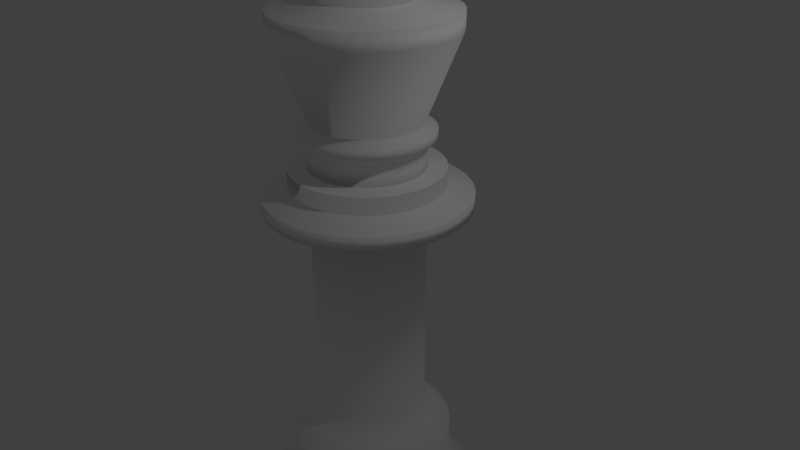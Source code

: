 # Source: king.blend  (saved by Blender 2.79.0; exported with 4.5.12 LTS)
import bpy
from mathutils import Matrix  # noqa: F401  (used for matrix-valued properties, if any)

bpy.ops.wm.read_factory_settings(use_empty=True)
scene = bpy.context.scene
scene.name = 'Scene'

# ---- collections
col_collection_1 = bpy.data.collections.new('Collection 1'); scene.collection.children.link(col_collection_1)

# ---- materials (node trees are filled in below, after node groups)
mat_material_001 = bpy.data.materials.new('Material.001')
mat_material_001.alpha_threshold = 0.0
mat_material_001.use_transparent_shadow = False
mat_material_001.diffuse_color = (1.0, 1.0, 1.0, 1.0)
mat_material_001.roughness = 0.5
mat_material_001.specular_intensity = 1.0

# ---- material node trees

# ---- world
world_world = bpy.data.worlds.new('World'); scene.world = world_world
world_world.color = (0.05088, 0.05088, 0.05088)
world_world.use_sun_shadow = False
world_world.sun_shadow_jitter_overblur = 0.0
world_world.cycles.sampling_method = 'MANUAL'

# ---- cameras
cam_camera = bpy.data.cameras.new('Camera')
cam_camera.clip_end = 100.0
cam_camera.lens = 35.0
cam_camera.sensor_width = 32.0
cam_camera.sensor_height = 18.0
cam_camera.ortho_scale = 7.314
cam_camera.dof.focus_distance = 0.0
cam_camera.dof.aperture_fstop = 128.0

# ---- lights
light_lamp = bpy.data.lights.new('Lamp', 'POINT')
light_lamp.transmission_factor = 0.0
light_lamp.cutoff_distance = 30.0
light_lamp.energy = 100.0
light_lamp.shadow_buffer_clip_start = 1.001
light_lamp.shadow_soft_size = 0.1
light_lamp.shadow_maximum_resolution = 0.006
light_lamp.use_absolute_resolution = True

# ---- meshes
me_cube_004 = bpy.data.meshes.new('Cube.004')
me_cube_004.from_pydata([(-1.0, -1.142, -1.0), (-1.0, -1.142, 1.0), (-1.0, -0.8261, -1.0), (-1.0, -0.8261, 1.0), (1.0, -1.142, -1.0), (1.0, -1.142, 1.0), (1.0, -0.8261, -1.0), (1.0, -0.8261, 1.0)], [], [(0, 1, 3, 2), (2, 3, 7, 6), (6, 7, 5, 4), (4, 5, 1, 0), (2, 6, 4, 0), (7, 3, 1, 5)])
me_cube_004.materials.append(mat_material_001)
me_cube_004.use_remesh_preserve_volume = False
me_cube_004.use_remesh_preserve_attributes = False
me_cube_004.use_mirror_vertex_groups = False
me_cube_004.update()
me_cube_003 = bpy.data.meshes.new('Cube.003')
me_cube_003.from_pydata([(-1.273, -0.557, -0.1332), (-1.178, -0.557, 0.2534), (-1.273, -0.4957, -0.1332), (-1.178, -0.4957, 0.2534), (-0.4455, -0.557, -0.3302), (-0.8158, -0.557, 0.3479), (-0.4455, -0.4957, -0.3302), (-0.8158, -0.4957, 0.3479)], [], [(0, 1, 3, 2), (2, 3, 7, 6), (6, 7, 5, 4), (4, 5, 1, 0), (2, 6, 4, 0), (7, 3, 1, 5)])
me_cube_003.materials.append(mat_material_001)
me_cube_003.use_remesh_preserve_volume = False
me_cube_003.use_remesh_preserve_attributes = False
me_cube_003.use_mirror_vertex_groups = False
me_cube_003.update()
me_cube_002 = bpy.data.meshes.new('Cube.002')
me_cube_002.from_pydata([(-1.178, -0.5775, -1.0), (-1.178, -0.5775, 0.2534), (-1.178, -0.466, -1.0), (-1.178, -0.466, 0.2534), (-0.5479, -0.5775, -1.0), (-0.5479, -0.5775, 0.2534), (-0.5479, -0.466, -1.0), (-0.5479, -0.466, 0.2534)], [], [(0, 1, 3, 2), (2, 3, 7, 6), (6, 7, 5, 4), (4, 5, 1, 0), (2, 6, 4, 0), (7, 3, 1, 5)])
me_cube_002.materials.append(mat_material_001)
me_cube_002.use_remesh_preserve_volume = False
me_cube_002.use_remesh_preserve_attributes = False
me_cube_002.use_mirror_vertex_groups = False
me_cube_002.update()
me_cube_001 = bpy.data.meshes.new('Cube.001')
me_cube_001.from_pydata([(-1.178, -0.5767, -1.0), (-1.178, -0.5767, 0.2534), (-1.178, -0.4635, -1.0), (-1.178, -0.4635, 0.2534), (-0.5479, -0.5767, -1.0), (-0.5479, -0.5767, 0.2534), (-0.5479, -0.4635, -1.0), (-0.5479, -0.4635, 0.2534)], [], [(0, 1, 3, 2), (2, 3, 7, 6), (6, 7, 5, 4), (4, 5, 1, 0), (2, 6, 4, 0), (7, 3, 1, 5)])
me_cube_001.materials.append(mat_material_001)
me_cube_001.use_remesh_preserve_volume = False
me_cube_001.use_remesh_preserve_attributes = False
me_cube_001.use_mirror_vertex_groups = False
me_cube_001.update()
me_cylinder = bpy.data.meshes.new('Cylinder')
me_cylinder.from_pydata([(0.0, 1.0, -1.0), (0.0, 1.0, 1.0), (0.1951, 0.9808, -1.0), (0.1951, 0.9808, 1.0), (0.3827, 0.9239, -1.0), (0.3827, 0.9239, 1.0), (0.5556, 0.8315, -1.0), (0.5556, 0.8315, 1.0), (0.7071, 0.7071, -1.0), (0.7071, 0.7071, 1.0), (0.8315, 0.5556, -1.0), (0.8315, 0.5556, 1.0), (0.9239, 0.3827, -1.0), (0.9239, 0.3827, 1.0), (0.9808, 0.1951, -1.0), (0.9808, 0.1951, 1.0), (1.0, 7.55e-08, -1.0), (1.0, 7.55e-08, 1.0), (0.9808, -0.1951, -1.0), (0.9808, -0.1951, 1.0), (0.9239, -0.3827, -1.0), (0.9239, -0.3827, 1.0), (0.8315, -0.5556, -1.0), (0.8315, -0.5556, 1.0), (0.7071, -0.7071, -1.0), (0.7071, -0.7071, 1.0), (0.5556, -0.8315, -1.0), (0.5556, -0.8315, 1.0), (0.3827, -0.9239, -1.0), (0.3827, -0.9239, 1.0), (0.1951, -0.9808, -1.0), (0.1951, -0.9808, 1.0), (-3.258e-07, -1.0, -1.0), (-3.258e-07, -1.0, 1.0), (-0.1951, -0.9808, -1.0), (-0.1951, -0.9808, 1.0), (-0.3827, -0.9239, -1.0), (-0.3827, -0.9239, 1.0), (-0.5556, -0.8315, -1.0), (-0.5556, -0.8315, 1.0), (-0.7071, -0.7071, -1.0), (-0.7071, -0.7071, 1.0), (-0.8315, -0.5556, -1.0), (-0.8315, -0.5556, 1.0), (-0.9239, -0.3827, -1.0), (-0.9239, -0.3827, 1.0), (-0.9808, -0.1951, -1.0), (-0.9808, -0.1951, 1.0), (-1.0, 9.656e-07, -1.0), (-1.0, 9.656e-07, 1.0), (-0.9808, 0.1951, -1.0), (-0.9808, 0.1951, 1.0), (-0.9239, 0.3827, -1.0), (-0.9239, 0.3827, 1.0), (-0.8315, 0.5556, -1.0), (-0.8315, 0.5556, 1.0), (-0.7071, 0.7071, -1.0), (-0.7071, 0.7071, 1.0), (-0.5556, 0.8315, -1.0), (-0.5556, 0.8315, 1.0), (-0.3827, 0.9239, -1.0), (-0.3827, 0.9239, 1.0), (-0.1951, 0.9808, -1.0), (-0.1951, 0.9808, 1.0), (0.1772, 0.8909, 1.628), (1.015e-08, 0.9083, 1.628), (0.3476, 0.8392, 1.628), (0.5046, 0.7553, 1.628), (0.6423, 0.6423, 1.628), (0.7553, 0.5046, 1.628), (0.8392, 0.3476, 1.628), (0.8909, 0.1772, 1.628), (0.9083, 9.47e-08, 1.628), (0.8909, -0.1772, 1.628), (0.8392, -0.3476, 1.628), (0.7553, -0.5046, 1.628), (0.6423, -0.6423, 1.628), (0.5046, -0.7553, 1.628), (0.3476, -0.8392, 1.628), (0.1772, -0.8909, 1.628), (-2.858e-07, -0.9083, 1.628), (-0.1772, -0.8909, 1.628), (-0.3476, -0.8392, 1.628), (-0.5046, -0.7553, 1.628), (-0.6423, -0.6423, 1.628), (-0.7553, -0.5046, 1.628), (-0.8392, -0.3476, 1.628), (-0.8909, -0.1772, 1.628), (-0.9083, 9.032e-07, 1.628), (-0.8909, 0.1772, 1.628), (-0.8392, 0.3476, 1.628), (-0.7553, 0.5046, 1.628), (-0.6423, 0.6423, 1.628), (-0.5046, 0.7553, 1.628), (-0.3476, 0.8392, 1.628), (-0.1772, 0.8909, 1.628), (0.1898, 0.954, 2.256), (6.379e-09, 0.9727, 2.256), (0.3722, 0.8986, 2.256), (0.5404, 0.8087, 2.256), (0.6878, 0.6878, 2.256), (0.8087, 0.5404, 2.256), (0.8986, 0.3722, 2.256), (0.954, 0.1898, 2.256), (0.9727, 8.096e-08, 2.256), (0.954, -0.1898, 2.256), (0.8986, -0.3722, 2.256), (0.8087, -0.5404, 2.256), (0.6878, -0.6878, 2.256), (0.5404, -0.8087, 2.256), (0.3722, -0.8986, 2.256), (0.1898, -0.954, 2.256), (-3.106e-07, -0.9727, 2.256), (-0.1898, -0.954, 2.256), (-0.3722, -0.8986, 2.256), (-0.5404, -0.8087, 2.256), (-0.6878, -0.6878, 2.256), (-0.8087, -0.5404, 2.256), (-0.8986, -0.3722, 2.256), (-0.954, -0.1898, 2.256), (-0.9727, 9.467e-07, 2.256), (-0.954, 0.1898, 2.256), (-0.8986, 0.3722, 2.256), (-0.8087, 0.5404, 2.256), (-0.6878, 0.6878, 2.256), (-0.5404, 0.8087, 2.256), (-0.3722, 0.8986, 2.256), (-0.1898, 0.954, 2.256), (0.1179, 0.5927, 6.43), (3.369e-08, 0.6043, 6.43), (0.2313, 0.5583, 6.43), (0.3357, 0.5025, 6.43), (0.4273, 0.4273, 6.43), (0.5025, 0.3357, 6.43), (0.5583, 0.2313, 6.43), (0.5927, 0.1179, 6.43), (0.6043, 1.688e-07, 6.43), (0.5927, -0.1179, 6.43), (0.5583, -0.2313, 6.43), (0.5025, -0.3357, 6.43), (0.4273, -0.4273, 6.43), (0.3357, -0.5025, 6.43), (0.2313, -0.5583, 6.43), (0.1179, -0.5927, 6.43), (-1.632e-07, -0.6043, 6.43), (-0.1179, -0.5927, 6.43), (-0.2313, -0.5583, 6.43), (-0.3357, -0.5025, 6.43), (-0.4273, -0.4273, 6.43), (-0.5025, -0.3357, 6.43), (-0.5583, -0.2313, 6.43), (-0.5927, -0.1179, 6.43), (-0.6043, 7.067e-07, 6.43), (-0.5927, 0.1179, 6.43), (-0.5583, 0.2313, 6.43), (-0.5025, 0.3357, 6.43), (-0.4273, 0.4273, 6.43), (-0.3357, 0.5025, 6.43), (-0.2313, 0.5583, 6.43), (-0.1179, 0.5927, 6.43), (0.1179, 0.5927, 8.498), (-8.91e-09, 0.6043, 8.498), (0.2313, 0.5583, 8.498), (0.3357, 0.5025, 8.498), (0.4273, 0.4273, 8.498), (0.5025, 0.3357, 8.498), (0.5583, 0.2313, 8.498), (0.5927, 0.1179, 8.498), (0.6043, 1.688e-07, 8.498), (0.5927, -0.1179, 8.498), (0.5583, -0.2313, 8.498), (0.5025, -0.3357, 8.498), (0.4273, -0.4273, 8.498), (0.3357, -0.5025, 8.498), (0.2313, -0.5583, 8.498), (0.1179, -0.5927, 8.498), (-2.058e-07, -0.6043, 8.498), (-0.1179, -0.5927, 8.498), (-0.2313, -0.5583, 8.498), (-0.3357, -0.5025, 8.498), (-0.4273, -0.4273, 8.498), (-0.5025, -0.3357, 8.498), (-0.5583, -0.2313, 8.498), (-0.5927, -0.1179, 8.498), (-0.6043, 7.067e-07, 8.498), (-0.5927, 0.1179, 8.498), (-0.5583, 0.2313, 8.498), (-0.5025, 0.3357, 8.498), (-0.4273, 0.4273, 8.498), (-0.3357, 0.5025, 8.498), (-0.2313, 0.5583, 8.498), (-0.1179, 0.5927, 8.498), (0.09181, 0.4616, 9.374), (2.196e-09, 0.4706, 9.374), (0.1801, 0.4348, 9.374), (0.2615, 0.3913, 9.374), (0.3328, 0.3328, 9.374), (0.3913, 0.2615, 9.374), (0.4348, 0.1801, 9.374), (0.4616, 0.09181, 9.374), (0.4706, 2.048e-07, 9.374), (0.4616, -0.09181, 9.374), (0.4348, -0.1801, 9.374), (0.3913, -0.2615, 9.374), (0.3328, -0.3328, 9.374), (0.2615, -0.3913, 9.374), (0.1801, -0.4348, 9.374), (0.09181, -0.4616, 9.374), (-1.511e-07, -0.4706, 9.374), (-0.09181, -0.4616, 9.374), (-0.1801, -0.4348, 9.374), (-0.2615, -0.3913, 9.374), (-0.3328, -0.3328, 9.374), (-0.3913, -0.2615, 9.374), (-0.4348, -0.1801, 9.374), (-0.4616, -0.09181, 9.374), (-0.4706, 6.237e-07, 9.374), (-0.4616, 0.09181, 9.374), (-0.4348, 0.1801, 9.374), (-0.3913, 0.2615, 9.374), (-0.3328, 0.3328, 9.374), (-0.2615, 0.3913, 9.374), (-0.1801, 0.4348, 9.374), (-0.09181, 0.4616, 9.374), (0.07908, 0.3976, 10.31), (4.412e-08, 0.4054, 10.31), (0.1551, 0.3745, 10.31), (0.2252, 0.3371, 10.31), (0.2866, 0.2866, 10.31), (0.3371, 0.2252, 10.31), (0.3745, 0.1551, 10.31), (0.3976, 0.07908, 10.31), (0.4054, 2.175e-07, 10.31), (0.3976, -0.07908, 10.31), (0.3745, -0.1551, 10.31), (0.3371, -0.2252, 10.31), (0.2866, -0.2866, 10.31), (0.2252, -0.3371, 10.31), (0.1551, -0.3745, 10.31), (0.07908, -0.3976, 10.31), (-8.796e-08, -0.4054, 10.31), (-0.07908, -0.3976, 10.31), (-0.1551, -0.3745, 10.31), (-0.2252, -0.3371, 10.31), (-0.2866, -0.2866, 10.31), (-0.3371, -0.2252, 10.31), (-0.3745, -0.1551, 10.31), (-0.3976, -0.07908, 10.31), (-0.4054, 5.783e-07, 10.31), (-0.3976, 0.07909, 10.31), (-0.3745, 0.1551, 10.31), (-0.3371, 0.2252, 10.31), (-0.2866, 0.2866, 10.31), (-0.2252, 0.3371, 10.31), (-0.1551, 0.3745, 10.31), (-0.07908, 0.3976, 10.31), (0.07908, 0.3976, 21.09), (1.442e-07, 0.4054, 21.09), (0.1551, 0.3745, 21.09), (0.2252, 0.3371, 21.09), (0.2866, 0.2866, 21.09), (0.3371, 0.2252, 21.09), (0.3745, 0.1551, 21.09), (0.3976, 0.07908, 21.09), (0.4054, 2.175e-07, 21.09), (0.3976, -0.07908, 21.09), (0.3745, -0.1551, 21.09), (0.3371, -0.2252, 21.09), (0.2866, -0.2866, 21.09), (0.2252, -0.3371, 21.09), (0.1551, -0.3745, 21.09), (0.07908, -0.3976, 21.09), (1.211e-08, -0.4054, 21.09), (-0.07908, -0.3976, 21.09), (-0.1551, -0.3745, 21.09), (-0.2252, -0.3371, 21.09), (-0.2866, -0.2866, 21.09), (-0.3371, -0.2252, 21.09), (-0.3745, -0.1551, 21.09), (-0.3976, -0.07908, 21.09), (-0.4054, 5.783e-07, 21.09), (-0.3976, 0.07909, 21.09), (-0.3745, 0.1551, 21.09), (-0.3371, 0.2252, 21.09), (-0.2866, 0.2866, 21.09), (-0.2252, 0.3371, 21.09), (-0.1551, 0.3745, 21.09), (-0.07908, 0.3976, 21.09), (0.1433, 0.7204, 21.68), (1.598e-07, 0.7345, 21.68), (0.2811, 0.6786, 21.68), (0.4081, 0.6107, 21.68), (0.5194, 0.5194, 21.68), (0.6107, 0.4081, 21.68), (0.6786, 0.2811, 21.68), (0.7204, 0.1433, 21.68), (0.7345, 1.506e-07, 21.68), (0.7204, -0.1433, 21.68), (0.6786, -0.2811, 21.68), (0.6107, -0.4081, 21.68), (0.5194, -0.5194, 21.68), (0.4081, -0.6107, 21.68), (0.2811, -0.6786, 21.68), (0.1433, -0.7204, 21.68), (-7.952e-08, -0.7345, 21.68), (-0.1433, -0.7204, 21.68), (-0.2811, -0.6786, 21.68), (-0.4081, -0.6107, 21.68), (-0.5194, -0.5194, 21.68), (-0.6107, -0.4081, 21.68), (-0.6786, -0.2811, 21.68), (-0.7204, -0.1433, 21.68), (-0.7345, 8.043e-07, 21.68), (-0.7204, 0.1433, 21.68), (-0.6786, 0.2811, 21.68), (-0.6107, 0.4081, 21.68), (-0.5194, 0.5194, 21.68), (-0.4081, 0.6107, 21.68), (-0.2811, 0.6786, 21.68), (-0.1433, 0.7204, 21.68), (0.1433, 0.7204, 22.4), (1.754e-07, 0.7345, 22.4), (0.2811, 0.6786, 22.4), (0.4081, 0.6107, 22.4), (0.5194, 0.5194, 22.4), (0.6107, 0.4081, 22.4), (0.6786, 0.2811, 22.4), (0.7204, 0.1433, 22.4), (0.7345, 1.506e-07, 22.4), (0.7204, -0.1433, 22.4), (0.6786, -0.2811, 22.4), (0.6107, -0.4081, 22.4), (0.5194, -0.5194, 22.4), (0.4081, -0.6107, 22.4), (0.2811, -0.6786, 22.4), (0.1433, -0.7204, 22.4), (-6.389e-08, -0.7345, 22.4), (-0.1433, -0.7204, 22.4), (-0.2811, -0.6786, 22.4), (-0.4081, -0.6107, 22.4), (-0.5194, -0.5194, 22.4), (-0.6107, -0.4081, 22.4), (-0.6786, -0.2811, 22.4), (-0.7204, -0.1433, 22.4), (-0.7345, 8.043e-07, 22.4), (-0.7204, 0.1433, 22.4), (-0.6786, 0.2811, 22.4), (-0.6107, 0.4081, 22.4), (-0.5194, 0.5194, 22.4), (-0.4081, 0.6107, 22.4), (-0.2811, 0.6786, 22.4), (-0.1433, 0.7204, 22.4), (0.1065, 0.5353, 22.81), (1.974e-07, 0.5458, 22.81), (0.2089, 0.5042, 22.81), (0.3032, 0.4538, 22.81), (0.3859, 0.3859, 22.81), (0.4538, 0.3032, 22.81), (0.5042, 0.2089, 22.81), (0.5353, 0.1065, 22.81), (0.5458, 1.932e-07, 22.81), (0.5353, -0.1065, 22.81), (0.5042, -0.2089, 22.81), (0.4538, -0.3032, 22.81), (0.3859, -0.3859, 22.81), (0.3032, -0.4538, 22.81), (0.2089, -0.5042, 22.81), (0.1065, -0.5353, 22.81), (1.952e-08, -0.5458, 22.81), (-0.1065, -0.5353, 22.81), (-0.2089, -0.5042, 22.81), (-0.3032, -0.4538, 22.81), (-0.3859, -0.3859, 22.81), (-0.4538, -0.3032, 22.81), (-0.5042, -0.2089, 22.81), (-0.5353, -0.1065, 22.81), (-0.5458, 6.79e-07, 22.81), (-0.5353, 0.1065, 22.81), (-0.5042, 0.2089, 22.81), (-0.4538, 0.3032, 22.81), (-0.3859, 0.3859, 22.81), (-0.3032, 0.4538, 22.81), (-0.2089, 0.5042, 22.81), (-0.1065, 0.5353, 22.81), (0.1065, 0.5353, 23.71), (1.752e-07, 0.5458, 23.71), (0.2089, 0.5042, 23.71), (0.3032, 0.4538, 23.71), (0.3859, 0.3859, 23.71), (0.4538, 0.3032, 23.71), (0.5042, 0.2089, 23.71), (0.5353, 0.1065, 23.71), (0.5458, 1.932e-07, 23.71), (0.5353, -0.1065, 23.71), (0.5042, -0.2089, 23.71), (0.4538, -0.3032, 23.71), (0.3859, -0.3859, 23.71), (0.3032, -0.4538, 23.71), (0.2089, -0.5042, 23.71), (0.1065, -0.5353, 23.71), (-2.593e-09, -0.5458, 23.71), (-0.1065, -0.5353, 23.71), (-0.2089, -0.5042, 23.71), (-0.3032, -0.4538, 23.71), (-0.3859, -0.3859, 23.71), (-0.4538, -0.3032, 23.71), (-0.5042, -0.2089, 23.71), (-0.5353, -0.1065, 23.71), (-0.5458, 6.79e-07, 23.71), (-0.5353, 0.1065, 23.71), (-0.5042, 0.2089, 23.71), (-0.4538, 0.3032, 23.71), (-0.3859, 0.3859, 23.71), (-0.3032, 0.4538, 23.71), (-0.2089, 0.5042, 23.71), (-0.1065, 0.5353, 23.71), (0.07969, 0.4006, 23.76), (1.871e-07, 0.4085, 23.76), (0.1563, 0.3774, 23.76), (0.2269, 0.3396, 23.76), (0.2888, 0.2888, 23.76), (0.3396, 0.2269, 23.76), (0.3774, 0.1563, 23.76), (0.4006, 0.07969, 23.76), (0.4085, 2.229e-07, 23.76), (0.4006, -0.07969, 23.76), (0.3774, -0.1563, 23.76), (0.3396, -0.2269, 23.76), (0.2888, -0.2888, 23.76), (0.2269, -0.3396, 23.76), (0.1563, -0.3774, 23.76), (0.07969, -0.4006, 23.76), (5.403e-08, -0.4085, 23.76), (-0.07969, -0.4006, 23.76), (-0.1563, -0.3774, 23.76), (-0.2269, -0.3396, 23.76), (-0.2888, -0.2888, 23.76), (-0.3396, -0.2269, 23.76), (-0.3774, -0.1563, 23.76), (-0.4006, -0.07969, 23.76), (-0.4085, 5.865e-07, 23.76), (-0.4006, 0.07969, 23.76), (-0.3774, 0.1563, 23.76), (-0.3396, 0.2269, 23.76), (-0.2888, 0.2888, 23.76), (-0.2269, 0.3396, 23.76), (-0.1563, 0.3774, 23.76), (-0.07969, 0.4006, 23.76), (0.07969, 0.4006, 24.91), (2.633e-07, 0.4085, 24.91), (0.1563, 0.3774, 24.91), (0.2269, 0.3396, 24.91), (0.2888, 0.2888, 24.91), (0.3396, 0.2269, 24.91), (0.3774, 0.1563, 24.91), (0.4006, 0.07969, 24.91), (0.4085, 2.229e-07, 24.91), (0.4006, -0.07969, 24.91), (0.3774, -0.1563, 24.91), (0.3396, -0.2269, 24.91), (0.2888, -0.2888, 24.91), (0.2269, -0.3396, 24.91), (0.1563, -0.3774, 24.91), (0.07969, -0.4006, 24.91), (1.302e-07, -0.4085, 24.91), (-0.07969, -0.4006, 24.91), (-0.1563, -0.3774, 24.91), (-0.2269, -0.3396, 24.91), (-0.2888, -0.2888, 24.91), (-0.3396, -0.2269, 24.91), (-0.3774, -0.1563, 24.91), (-0.4006, -0.07969, 24.91), (-0.4085, 5.865e-07, 24.91), (-0.4006, 0.07969, 24.91), (-0.3774, 0.1563, 24.91), (-0.3396, 0.2269, 24.91), (-0.2888, 0.2888, 24.91), (-0.2269, 0.3396, 24.91), (-0.1563, 0.3774, 24.91), (-0.07969, 0.4006, 24.91), (0.09249, 0.465, 25.27), (2.106e-07, 0.4741, 25.27), (0.1814, 0.438, 25.27), (0.2634, 0.3942, 25.27), (0.3352, 0.3352, 25.27), (0.3942, 0.2634, 25.27), (0.438, 0.1814, 25.27), (0.465, 0.09249, 25.27), (0.4741, 2.083e-07, 25.27), (0.465, -0.09249, 25.27), (0.438, -0.1814, 25.27), (0.3942, -0.2634, 25.27), (0.3352, -0.3352, 25.27), (0.2634, -0.3942, 25.27), (0.1814, -0.438, 25.27), (0.09249, -0.465, 25.27), (5.614e-08, -0.4741, 25.27), (-0.09249, -0.465, 25.27), (-0.1814, -0.438, 25.27), (-0.2634, -0.3942, 25.27), (-0.3352, -0.3352, 25.27), (-0.3942, -0.2634, 25.27), (-0.438, -0.1814, 25.27), (-0.465, -0.09249, 25.27), (-0.4741, 6.303e-07, 25.27), (-0.465, 0.0925, 25.27), (-0.438, 0.1814, 25.27), (-0.3942, 0.2634, 25.27), (-0.3352, 0.3352, 25.27), (-0.2634, 0.3942, 25.27), (-0.1814, 0.438, 25.27), (-0.09249, 0.465, 25.27), (0.09249, 0.465, 25.66), (2.269e-07, 0.4741, 25.66), (0.1814, 0.438, 25.66), (0.2634, 0.3942, 25.66), (0.3352, 0.3352, 25.66), (0.3942, 0.2634, 25.66), (0.438, 0.1814, 25.66), (0.465, 0.09249, 25.66), (0.4741, 2.083e-07, 25.66), (0.465, -0.09249, 25.66), (0.438, -0.1814, 25.66), (0.3942, -0.2634, 25.66), (0.3352, -0.3352, 25.66), (0.2634, -0.3942, 25.66), (0.1814, -0.438, 25.66), (0.09249, -0.465, 25.66), (7.246e-08, -0.4741, 25.66), (-0.09249, -0.465, 25.66), (-0.1814, -0.438, 25.66), (-0.2634, -0.3942, 25.66), (-0.3352, -0.3352, 25.66), (-0.3942, -0.2634, 25.66), (-0.438, -0.1814, 25.66), (-0.465, -0.09249, 25.66), (-0.4741, 6.303e-07, 25.66), (-0.465, 0.0925, 25.66), (-0.438, 0.1814, 25.66), (-0.3942, 0.2634, 25.66), (-0.3352, 0.3352, 25.66), (-0.2634, 0.3942, 25.66), (-0.1814, 0.438, 25.66), (-0.09249, 0.465, 25.66), (0.07617, 0.3829, 26.02), (2.387e-07, 0.3904, 26.02), (0.1494, 0.3607, 26.02), (0.2169, 0.3246, 26.02), (0.2761, 0.2761, 26.02), (0.3246, 0.2169, 26.02), (0.3607, 0.1494, 26.02), (0.3829, 0.07617, 26.02), (0.3904, 2.33e-07, 26.02), (0.3829, -0.07617, 26.02), (0.3607, -0.1494, 26.02), (0.3246, -0.2169, 26.02), (0.2761, -0.2761, 26.02), (0.2169, -0.3246, 26.02), (0.1494, -0.3607, 26.02), (0.07617, -0.3829, 26.02), (1.115e-07, -0.3904, 26.02), (-0.07617, -0.3829, 26.02), (-0.1494, -0.3607, 26.02), (-0.2169, -0.3246, 26.02), (-0.2761, -0.2761, 26.02), (-0.3246, -0.2169, 26.02), (-0.3607, -0.1494, 26.02), (-0.3829, -0.07617, 26.02), (-0.3904, 5.805e-07, 26.02), (-0.3829, 0.07617, 26.02), (-0.3607, 0.1494, 26.02), (-0.3246, 0.2169, 26.02), (-0.2761, 0.2761, 26.02), (-0.2169, 0.3246, 26.02), (-0.1494, 0.3607, 26.02), (-0.07617, 0.3829, 26.02), (0.1234, 0.6203, 30.43), (-3.775e-07, 0.6324, 30.43), (0.242, 0.5843, 30.43), (0.3514, 0.5259, 30.43), (0.4472, 0.4472, 30.43), (0.5259, 0.3514, 30.43), (0.5843, 0.242, 30.43), (0.6203, 0.1234, 30.43), (0.6324, 1.771e-07, 30.43), (0.6203, -0.1234, 30.43), (0.5843, -0.242, 30.43), (0.5259, -0.3514, 30.43), (0.4472, -0.4472, 30.43), (0.3514, -0.5259, 30.43), (0.242, -0.5843, 30.43), (0.1234, -0.6203, 30.43), (-5.836e-07, -0.6324, 30.43), (-0.1234, -0.6203, 30.43), (-0.242, -0.5843, 30.43), (-0.3514, -0.5259, 30.43), (-0.4472, -0.4472, 30.43), (-0.5259, -0.3514, 30.43), (-0.5843, -0.242, 30.43), (-0.6203, -0.1234, 30.43), (-0.6324, 7.4e-07, 30.43), (-0.6203, 0.1234, 30.43), (-0.5843, 0.242, 30.43), (-0.5259, 0.3514, 30.43), (-0.4472, 0.4472, 30.43), (-0.3514, 0.5259, 30.43), (-0.242, 0.5843, 30.43), (-0.1234, 0.6203, 30.43), (0.1234, 0.6203, 31.33), (-3.018e-07, 0.6324, 31.33), (0.242, 0.5843, 31.33), (0.3514, 0.5259, 31.33), (0.4472, 0.4472, 31.33), (0.5259, 0.3514, 31.33), (0.5843, 0.242, 31.33), (0.6203, 0.1234, 31.33), (0.6324, 1.771e-07, 31.33), (0.6203, -0.1234, 31.33), (0.5843, -0.242, 31.33), (0.5259, -0.3514, 31.33), (0.4472, -0.4472, 31.33), (0.3514, -0.5259, 31.33), (0.242, -0.5843, 31.33), (0.1234, -0.6203, 31.33), (-5.079e-07, -0.6324, 31.33), (-0.1234, -0.6203, 31.33), (-0.242, -0.5843, 31.33), (-0.3514, -0.5259, 31.33), (-0.4472, -0.4472, 31.33), (-0.5259, -0.3514, 31.33), (-0.5843, -0.242, 31.33), (-0.6203, -0.1234, 31.33), (-0.6324, 7.4e-07, 31.33), (-0.6203, 0.1234, 31.33), (-0.5843, 0.242, 31.33), (-0.5259, 0.3514, 31.33), (-0.4472, 0.4472, 31.33), (-0.3514, 0.5259, 31.33), (-0.242, 0.5843, 31.33), (-0.1234, 0.6203, 31.33), (0.06289, 0.3161, 31.76), (-2.428e-07, 0.3223, 31.76), (0.1234, 0.2978, 31.76), (0.1791, 0.268, 31.76), (0.2279, 0.2279, 31.76), (0.268, 0.1791, 31.76), (0.2978, 0.1234, 31.76), (0.3161, 0.06289, 31.76), (0.3223, 2.391e-07, 31.76), (0.3161, -0.06289, 31.76), (0.2978, -0.1234, 31.76), (0.268, -0.1791, 31.76), (0.2279, -0.2279, 31.76), (0.1791, -0.268, 31.76), (0.1234, -0.2978, 31.76), (0.06289, -0.3161, 31.76), (-3.478e-07, -0.3223, 31.76), (-0.06289, -0.3161, 31.76), (-0.1234, -0.2978, 31.76), (-0.1791, -0.268, 31.76), (-0.2279, -0.2279, 31.76), (-0.268, -0.1791, 31.76), (-0.2978, -0.1234, 31.76), (-0.3161, -0.06288, 31.76), (-0.3223, 5.26e-07, 31.76), (-0.3161, 0.06289, 31.76), (-0.2978, 0.1234, 31.76), (-0.268, 0.1791, 31.76), (-0.2279, 0.2279, 31.76), (-0.1791, 0.268, 31.76), (-0.1234, 0.2978, 31.76), (-0.06289, 0.3161, 31.76), (0.06289, 0.3161, 32.38), (-1.537e-07, 0.3223, 32.38), (0.1234, 0.2978, 32.38), (0.1791, 0.268, 32.38), (0.2279, 0.2279, 32.38), (0.268, 0.1791, 32.38), (0.2978, 0.1234, 32.38), (0.3161, 0.06289, 32.38), (0.3223, 2.391e-07, 32.38), (0.3161, -0.06289, 32.38), (0.2978, -0.1234, 32.38), (0.268, -0.1791, 32.38), (0.2279, -0.2279, 32.38), (0.1791, -0.268, 32.38), (0.1234, -0.2978, 32.38), (0.06289, -0.3161, 32.38), (-2.587e-07, -0.3223, 32.38), (-0.06289, -0.3161, 32.38), (-0.1234, -0.2978, 32.38), (-0.1791, -0.268, 32.38), (-0.2279, -0.2279, 32.38), (-0.268, -0.1791, 32.38), (-0.2978, -0.1234, 32.38), (-0.3161, -0.06288, 32.38), (-0.3223, 5.26e-07, 32.38), (-0.3161, 0.06289, 32.38), (-0.2978, 0.1234, 32.38), (-0.268, 0.1791, 32.38), (-0.2279, 0.2279, 32.38), (-0.1791, 0.268, 32.38), (-0.1234, 0.2978, 32.38), (-0.06289, 0.3161, 32.38), (0.036, 0.181, 32.53), (-1.455e-07, 0.1845, 32.53), (0.07062, 0.1705, 32.53), (0.1025, 0.1534, 32.53), (0.1305, 0.1305, 32.53), (0.1534, 0.1025, 32.53), (0.1705, 0.07062, 32.53), (0.181, 0.036, 32.53), (0.1845, 2.667e-07, 32.53), (0.181, -0.036, 32.53), (0.1705, -0.07062, 32.53), (0.1534, -0.1025, 32.53), (0.1305, -0.1305, 32.53), (0.1025, -0.1534, 32.53), (0.07062, -0.1705, 32.53), (0.036, -0.181, 32.53), (-2.056e-07, -0.1845, 32.53), (-0.036, -0.181, 32.53), (-0.07062, -0.1705, 32.53), (-0.1025, -0.1534, 32.53), (-0.1305, -0.1305, 32.53), (-0.1534, -0.1025, 32.53), (-0.1705, -0.07062, 32.53), (-0.181, -0.036, 32.53), (-0.1845, 4.309e-07, 32.53), (-0.181, 0.036, 32.53), (-0.1705, 0.07062, 32.53), (-0.1534, 0.1025, 32.53), (-0.1305, 0.1305, 32.53), (-0.1025, 0.1534, 32.53), (-0.07062, 0.1705, 32.53), (-0.036, 0.181, 32.53)], [], [(0, 1, 3, 2), (2, 3, 5, 4), (4, 5, 7, 6), (6, 7, 9, 8), (8, 9, 11, 10), (10, 11, 13, 12), (12, 13, 15, 14), (14, 15, 17, 16), (16, 17, 19, 18), (18, 19, 21, 20), (20, 21, 23, 22), (22, 23, 25, 24), (24, 25, 27, 26), (26, 27, 29, 28), (28, 29, 31, 30), (30, 31, 33, 32), (32, 33, 35, 34), (34, 35, 37, 36), (36, 37, 39, 38), (38, 39, 41, 40), (40, 41, 43, 42), (42, 43, 45, 44), (44, 45, 47, 46), (46, 47, 49, 48), (48, 49, 51, 50), (50, 51, 53, 52), (52, 53, 55, 54), (54, 55, 57, 56), (56, 57, 59, 58), (58, 59, 61, 60), (49, 47, 87, 88), (60, 61, 63, 62), (62, 63, 1, 0), (0, 2, 4, 6, 8, 10, 12, 14, 16, 18, 20, 22, 24, 26, 28, 30, 32, 34, 36, 38, 40, 42, 44, 46, 48, 50, 52, 54, 56, 58, 60, 62), (67, 66, 98, 99), (5, 3, 64, 66), (23, 21, 74, 75), (41, 39, 83, 84), (59, 57, 92, 93), (15, 13, 70, 71), (33, 31, 79, 80), (51, 49, 88, 89), (7, 5, 66, 67), (25, 23, 75, 76), (43, 41, 84, 85), (61, 59, 93, 94), (17, 15, 71, 72), (35, 33, 80, 81), (53, 51, 89, 90), (9, 7, 67, 68), (27, 25, 76, 77), (45, 43, 85, 86), (63, 61, 94, 95), (19, 17, 72, 73), (37, 35, 81, 82), (55, 53, 90, 91), (11, 9, 68, 69), (29, 27, 77, 78), (47, 45, 86, 87), (3, 1, 65, 64), (1, 63, 95, 65), (21, 19, 73, 74), (39, 37, 82, 83), (57, 55, 91, 92), (13, 11, 69, 70), (31, 29, 78, 79), (102, 101, 133, 134), (94, 93, 125, 126), (81, 80, 112, 113), (68, 67, 99, 100), (95, 94, 126, 127), (82, 81, 113, 114), (69, 68, 100, 101), (65, 95, 127, 97), (83, 82, 114, 115), (70, 69, 101, 102), (84, 83, 115, 116), (71, 70, 102, 103), (85, 84, 116, 117), (72, 71, 103, 104), (86, 85, 117, 118), (73, 72, 104, 105), (87, 86, 118, 119), (74, 73, 105, 106), (88, 87, 119, 120), (75, 74, 106, 107), (89, 88, 120, 121), (76, 75, 107, 108), (90, 89, 121, 122), (77, 76, 108, 109), (91, 90, 122, 123), (78, 77, 109, 110), (64, 65, 97, 96), (92, 91, 123, 124), (79, 78, 110, 111), (66, 64, 96, 98), (93, 92, 124, 125), (80, 79, 111, 112), (137, 136, 168, 169), (116, 115, 147, 148), (103, 102, 134, 135), (117, 116, 148, 149), (104, 103, 135, 136), (118, 117, 149, 150), (105, 104, 136, 137), (119, 118, 150, 151), (106, 105, 137, 138), (120, 119, 151, 152), (107, 106, 138, 139), (121, 120, 152, 153), (108, 107, 139, 140), (122, 121, 153, 154), (109, 108, 140, 141), (123, 122, 154, 155), (110, 109, 141, 142), (96, 97, 129, 128), (124, 123, 155, 156), (111, 110, 142, 143), (98, 96, 128, 130), (125, 124, 156, 157), (112, 111, 143, 144), (99, 98, 130, 131), (126, 125, 157, 158), (113, 112, 144, 145), (100, 99, 131, 132), (127, 126, 158, 159), (114, 113, 145, 146), (101, 100, 132, 133), (97, 127, 159, 129), (115, 114, 146, 147), (172, 171, 203, 204), (151, 150, 182, 183), (138, 137, 169, 170), (152, 151, 183, 184), (139, 138, 170, 171), (153, 152, 184, 185), (140, 139, 171, 172), (154, 153, 185, 186), (141, 140, 172, 173), (155, 154, 186, 187), (142, 141, 173, 174), (128, 129, 161, 160), (156, 155, 187, 188), (143, 142, 174, 175), (130, 128, 160, 162), (157, 156, 188, 189), (144, 143, 175, 176), (131, 130, 162, 163), (158, 157, 189, 190), (145, 144, 176, 177), (132, 131, 163, 164), (159, 158, 190, 191), (146, 145, 177, 178), (133, 132, 164, 165), (129, 159, 191, 161), (147, 146, 178, 179), (134, 133, 165, 166), (148, 147, 179, 180), (135, 134, 166, 167), (149, 148, 180, 181), (136, 135, 167, 168), (150, 149, 181, 182), (207, 206, 238, 239), (186, 185, 217, 218), (173, 172, 204, 205), (187, 186, 218, 219), (174, 173, 205, 206), (160, 161, 193, 192), (188, 187, 219, 220), (175, 174, 206, 207), (162, 160, 192, 194), (189, 188, 220, 221), (176, 175, 207, 208), (163, 162, 194, 195), (190, 189, 221, 222), (177, 176, 208, 209), (164, 163, 195, 196), (191, 190, 222, 223), (178, 177, 209, 210), (165, 164, 196, 197), (161, 191, 223, 193), (179, 178, 210, 211), (166, 165, 197, 198), (180, 179, 211, 212), (167, 166, 198, 199), (181, 180, 212, 213), (168, 167, 199, 200), (182, 181, 213, 214), (169, 168, 200, 201), (183, 182, 214, 215), (170, 169, 201, 202), (184, 183, 215, 216), (171, 170, 202, 203), (185, 184, 216, 217), (242, 241, 273, 274), (194, 192, 224, 226), (221, 220, 252, 253), (208, 207, 239, 240), (195, 194, 226, 227), (222, 221, 253, 254), (209, 208, 240, 241), (196, 195, 227, 228), (223, 222, 254, 255), (210, 209, 241, 242), (197, 196, 228, 229), (193, 223, 255, 225), (211, 210, 242, 243), (198, 197, 229, 230), (212, 211, 243, 244), (199, 198, 230, 231), (213, 212, 244, 245), (200, 199, 231, 232), (214, 213, 245, 246), (201, 200, 232, 233), (215, 214, 246, 247), (202, 201, 233, 234), (216, 215, 247, 248), (203, 202, 234, 235), (217, 216, 248, 249), (204, 203, 235, 236), (218, 217, 249, 250), (205, 204, 236, 237), (219, 218, 250, 251), (206, 205, 237, 238), (192, 193, 225, 224), (220, 219, 251, 252), (277, 276, 308, 309), (229, 228, 260, 261), (225, 255, 287, 257), (243, 242, 274, 275), (230, 229, 261, 262), (244, 243, 275, 276), (231, 230, 262, 263), (245, 244, 276, 277), (232, 231, 263, 264), (246, 245, 277, 278), (233, 232, 264, 265), (247, 246, 278, 279), (234, 233, 265, 266), (248, 247, 279, 280), (235, 234, 266, 267), (249, 248, 280, 281), (236, 235, 267, 268), (250, 249, 281, 282), (237, 236, 268, 269), (251, 250, 282, 283), (238, 237, 269, 270), (224, 225, 257, 256), (252, 251, 283, 284), (239, 238, 270, 271), (226, 224, 256, 258), (253, 252, 284, 285), (240, 239, 271, 272), (227, 226, 258, 259), (254, 253, 285, 286), (241, 240, 272, 273), (228, 227, 259, 260), (255, 254, 286, 287), (312, 311, 343, 344), (264, 263, 295, 296), (278, 277, 309, 310), (265, 264, 296, 297), (279, 278, 310, 311), (266, 265, 297, 298), (280, 279, 311, 312), (267, 266, 298, 299), (281, 280, 312, 313), (268, 267, 299, 300), (282, 281, 313, 314), (269, 268, 300, 301), (283, 282, 314, 315), (270, 269, 301, 302), (256, 257, 289, 288), (284, 283, 315, 316), (271, 270, 302, 303), (258, 256, 288, 290), (285, 284, 316, 317), (272, 271, 303, 304), (259, 258, 290, 291), (286, 285, 317, 318), (273, 272, 304, 305), (260, 259, 291, 292), (287, 286, 318, 319), (274, 273, 305, 306), (261, 260, 292, 293), (257, 287, 319, 289), (275, 274, 306, 307), (262, 261, 293, 294), (276, 275, 307, 308), (263, 262, 294, 295), (347, 346, 378, 379), (299, 298, 330, 331), (313, 312, 344, 345), (300, 299, 331, 332), (314, 313, 345, 346), (301, 300, 332, 333), (315, 314, 346, 347), (302, 301, 333, 334), (288, 289, 321, 320), (316, 315, 347, 348), (303, 302, 334, 335), (290, 288, 320, 322), (317, 316, 348, 349), (304, 303, 335, 336), (291, 290, 322, 323), (318, 317, 349, 350), (305, 304, 336, 337), (292, 291, 323, 324), (319, 318, 350, 351), (306, 305, 337, 338), (293, 292, 324, 325), (289, 319, 351, 321), (307, 306, 338, 339), (294, 293, 325, 326), (308, 307, 339, 340), (295, 294, 326, 327), (309, 308, 340, 341), (296, 295, 327, 328), (310, 309, 341, 342), (297, 296, 328, 329), (311, 310, 342, 343), (298, 297, 329, 330), (355, 354, 386, 387), (334, 333, 365, 366), (320, 321, 353, 352), (348, 347, 379, 380), (335, 334, 366, 367), (322, 320, 352, 354), (349, 348, 380, 381), (336, 335, 367, 368), (323, 322, 354, 355), (350, 349, 381, 382), (337, 336, 368, 369), (324, 323, 355, 356), (351, 350, 382, 383), (338, 337, 369, 370), (325, 324, 356, 357), (321, 351, 383, 353), (339, 338, 370, 371), (326, 325, 357, 358), (340, 339, 371, 372), (327, 326, 358, 359), (341, 340, 372, 373), (328, 327, 359, 360), (342, 341, 373, 374), (329, 328, 360, 361), (343, 342, 374, 375), (330, 329, 361, 362), (344, 343, 375, 376), (331, 330, 362, 363), (345, 344, 376, 377), (332, 331, 363, 364), (346, 345, 377, 378), (333, 332, 364, 365), (390, 389, 421, 422), (382, 381, 413, 414), (369, 368, 400, 401), (356, 355, 387, 388), (383, 382, 414, 415), (370, 369, 401, 402), (357, 356, 388, 389), (353, 383, 415, 385), (371, 370, 402, 403), (358, 357, 389, 390), (372, 371, 403, 404), (359, 358, 390, 391), (373, 372, 404, 405), (360, 359, 391, 392), (374, 373, 405, 406), (361, 360, 392, 393), (375, 374, 406, 407), (362, 361, 393, 394), (376, 375, 407, 408), (363, 362, 394, 395), (377, 376, 408, 409), (364, 363, 395, 396), (378, 377, 409, 410), (365, 364, 396, 397), (379, 378, 410, 411), (366, 365, 397, 398), (352, 353, 385, 384), (380, 379, 411, 412), (367, 366, 398, 399), (354, 352, 384, 386), (381, 380, 412, 413), (368, 367, 399, 400), (425, 424, 456, 457), (404, 403, 435, 436), (391, 390, 422, 423), (405, 404, 436, 437), (392, 391, 423, 424), (406, 405, 437, 438), (393, 392, 424, 425), (407, 406, 438, 439), (394, 393, 425, 426), (408, 407, 439, 440), (395, 394, 426, 427), (409, 408, 440, 441), (396, 395, 427, 428), (410, 409, 441, 442), (397, 396, 428, 429), (411, 410, 442, 443), (398, 397, 429, 430), (384, 385, 417, 416), (412, 411, 443, 444), (399, 398, 430, 431), (386, 384, 416, 418), (413, 412, 444, 445), (400, 399, 431, 432), (387, 386, 418, 419), (414, 413, 445, 446), (401, 400, 432, 433), (388, 387, 419, 420), (415, 414, 446, 447), (402, 401, 433, 434), (389, 388, 420, 421), (385, 415, 447, 417), (403, 402, 434, 435), (460, 459, 491, 492), (439, 438, 470, 471), (426, 425, 457, 458), (440, 439, 471, 472), (427, 426, 458, 459), (441, 440, 472, 473), (428, 427, 459, 460), (442, 441, 473, 474), (429, 428, 460, 461), (443, 442, 474, 475), (430, 429, 461, 462), (416, 417, 449, 448), (444, 443, 475, 476), (431, 430, 462, 463), (418, 416, 448, 450), (445, 444, 476, 477), (432, 431, 463, 464), (419, 418, 450, 451), (446, 445, 477, 478), (433, 432, 464, 465), (420, 419, 451, 452), (447, 446, 478, 479), (434, 433, 465, 466), (421, 420, 452, 453), (417, 447, 479, 449), (435, 434, 466, 467), (422, 421, 453, 454), (436, 435, 467, 468), (423, 422, 454, 455), (437, 436, 468, 469), (424, 423, 455, 456), (438, 437, 469, 470), (495, 494, 526, 527), (474, 473, 505, 506), (461, 460, 492, 493), (475, 474, 506, 507), (462, 461, 493, 494), (448, 449, 481, 480), (476, 475, 507, 508), (463, 462, 494, 495), (450, 448, 480, 482), (477, 476, 508, 509), (464, 463, 495, 496), (451, 450, 482, 483), (478, 477, 509, 510), (465, 464, 496, 497), (452, 451, 483, 484), (479, 478, 510, 511), (466, 465, 497, 498), (453, 452, 484, 485), (449, 479, 511, 481), (467, 466, 498, 499), (454, 453, 485, 486), (468, 467, 499, 500), (455, 454, 486, 487), (469, 468, 500, 501), (456, 455, 487, 488), (470, 469, 501, 502), (457, 456, 488, 489), (471, 470, 502, 503), (458, 457, 489, 490), (472, 471, 503, 504), (459, 458, 490, 491), (473, 472, 504, 505), (530, 529, 561, 562), (482, 480, 512, 514), (509, 508, 540, 541), (496, 495, 527, 528), (483, 482, 514, 515), (510, 509, 541, 542), (497, 496, 528, 529), (484, 483, 515, 516), (511, 510, 542, 543), (498, 497, 529, 530), (485, 484, 516, 517), (481, 511, 543, 513), (499, 498, 530, 531), (486, 485, 517, 518), (500, 499, 531, 532), (487, 486, 518, 519), (501, 500, 532, 533), (488, 487, 519, 520), (502, 501, 533, 534), (489, 488, 520, 521), (503, 502, 534, 535), (490, 489, 521, 522), (504, 503, 535, 536), (491, 490, 522, 523), (505, 504, 536, 537), (492, 491, 523, 524), (506, 505, 537, 538), (493, 492, 524, 525), (507, 506, 538, 539), (494, 493, 525, 526), (480, 481, 513, 512), (508, 507, 539, 540), (565, 564, 596, 597), (517, 516, 548, 549), (513, 543, 575, 545), (531, 530, 562, 563), (518, 517, 549, 550), (532, 531, 563, 564), (519, 518, 550, 551), (533, 532, 564, 565), (520, 519, 551, 552), (534, 533, 565, 566), (521, 520, 552, 553), (535, 534, 566, 567), (522, 521, 553, 554), (536, 535, 567, 568), (523, 522, 554, 555), (537, 536, 568, 569), (524, 523, 555, 556), (538, 537, 569, 570), (525, 524, 556, 557), (539, 538, 570, 571), (526, 525, 557, 558), (512, 513, 545, 544), (540, 539, 571, 572), (527, 526, 558, 559), (514, 512, 544, 546), (541, 540, 572, 573), (528, 527, 559, 560), (515, 514, 546, 547), (542, 541, 573, 574), (529, 528, 560, 561), (516, 515, 547, 548), (543, 542, 574, 575), (600, 599, 631, 632), (552, 551, 583, 584), (566, 565, 597, 598), (553, 552, 584, 585), (567, 566, 598, 599), (554, 553, 585, 586), (568, 567, 599, 600), (555, 554, 586, 587), (569, 568, 600, 601), (556, 555, 587, 588), (570, 569, 601, 602), (557, 556, 588, 589), (571, 570, 602, 603), (558, 557, 589, 590), (544, 545, 577, 576), (572, 571, 603, 604), (559, 558, 590, 591), (546, 544, 576, 578), (573, 572, 604, 605), (560, 559, 591, 592), (547, 546, 578, 579), (574, 573, 605, 606), (561, 560, 592, 593), (548, 547, 579, 580), (575, 574, 606, 607), (562, 561, 593, 594), (549, 548, 580, 581), (545, 575, 607, 577), (563, 562, 594, 595), (550, 549, 581, 582), (564, 563, 595, 596), (551, 550, 582, 583), (635, 634, 666, 667), (587, 586, 618, 619), (601, 600, 632, 633), (588, 587, 619, 620), (602, 601, 633, 634), (589, 588, 620, 621), (603, 602, 634, 635), (590, 589, 621, 622), (576, 577, 609, 608), (604, 603, 635, 636), (591, 590, 622, 623), (578, 576, 608, 610), (605, 604, 636, 637), (592, 591, 623, 624), (579, 578, 610, 611), (606, 605, 637, 638), (593, 592, 624, 625), (580, 579, 611, 612), (607, 606, 638, 639), (594, 593, 625, 626), (581, 580, 612, 613), (577, 607, 639, 609), (595, 594, 626, 627), (582, 581, 613, 614), (596, 595, 627, 628), (583, 582, 614, 615), (597, 596, 628, 629), (584, 583, 615, 616), (598, 597, 629, 630), (585, 584, 616, 617), (599, 598, 630, 631), (586, 585, 617, 618), (670, 669, 701, 702), (622, 621, 653, 654), (608, 609, 641, 640), (636, 635, 667, 668), (623, 622, 654, 655), (610, 608, 640, 642), (637, 636, 668, 669), (624, 623, 655, 656), (611, 610, 642, 643), (638, 637, 669, 670), (625, 624, 656, 657), (612, 611, 643, 644), (639, 638, 670, 671), (626, 625, 657, 658), (613, 612, 644, 645), (609, 639, 671, 641), (627, 626, 658, 659), (614, 613, 645, 646), (628, 627, 659, 660), (615, 614, 646, 647), (629, 628, 660, 661), (616, 615, 647, 648), (630, 629, 661, 662), (617, 616, 648, 649), (631, 630, 662, 663), (618, 617, 649, 650), (632, 631, 663, 664), (619, 618, 650, 651), (633, 632, 664, 665), (620, 619, 651, 652), (634, 633, 665, 666), (621, 620, 652, 653), (692, 691, 723, 724), (657, 656, 688, 689), (644, 643, 675, 676), (671, 670, 702, 703), (658, 657, 689, 690), (645, 644, 676, 677), (641, 671, 703, 673), (659, 658, 690, 691), (646, 645, 677, 678), (660, 659, 691, 692), (647, 646, 678, 679), (661, 660, 692, 693), (648, 647, 679, 680), (662, 661, 693, 694), (649, 648, 680, 681), (663, 662, 694, 695), (650, 649, 681, 682), (664, 663, 695, 696), (651, 650, 682, 683), (665, 664, 696, 697), (652, 651, 683, 684), (666, 665, 697, 698), (653, 652, 684, 685), (667, 666, 698, 699), (654, 653, 685, 686), (640, 641, 673, 672), (668, 667, 699, 700), (655, 654, 686, 687), (642, 640, 672, 674), (669, 668, 700, 701), (656, 655, 687, 688), (643, 642, 674, 675), (704, 705, 735, 734, 733, 732, 731, 730, 729, 728, 727, 726, 725, 724, 723, 722, 721, 720, 719, 718, 717, 716, 715, 714, 713, 712, 711, 710, 709, 708, 707, 706), (679, 678, 710, 711), (693, 692, 724, 725), (680, 679, 711, 712), (694, 693, 725, 726), (681, 680, 712, 713), (695, 694, 726, 727), (682, 681, 713, 714), (696, 695, 727, 728), (683, 682, 714, 715), (697, 696, 728, 729), (684, 683, 715, 716), (698, 697, 729, 730), (685, 684, 716, 717), (699, 698, 730, 731), (686, 685, 717, 718), (672, 673, 705, 704), (700, 699, 731, 732), (687, 686, 718, 719), (674, 672, 704, 706), (701, 700, 732, 733), (688, 687, 719, 720), (675, 674, 706, 707), (702, 701, 733, 734), (689, 688, 720, 721), (676, 675, 707, 708), (703, 702, 734, 735), (690, 689, 721, 722), (677, 676, 708, 709), (673, 703, 735, 705), (691, 690, 722, 723), (678, 677, 709, 710)])
me_cylinder.polygons.foreach_set('use_smooth', [True] * 706)
me_cylinder.materials.append(mat_material_001)
me_cylinder.use_remesh_preserve_volume = False
me_cylinder.use_remesh_preserve_attributes = False
me_cylinder.use_mirror_vertex_groups = False
me_cylinder.update()

# ---- objects
ob_cube_003 = bpy.data.objects.new('Cube.003', me_cube_004)
ob_cube_002 = bpy.data.objects.new('Cube.002', me_cube_003)
ob_cube_001 = bpy.data.objects.new('Cube.001', me_cube_002)
ob_cube = bpy.data.objects.new('Cube', me_cube_001)
ob_cylinder = bpy.data.objects.new('Cylinder', me_cylinder)
ob_lamp = bpy.data.objects.new('Lamp', light_lamp)
ob_camera = bpy.data.objects.new('Camera', cam_camera)

# ---- transforms, parenting, visibility, modifiers, constraints
ob_cube_003.location = (0.03867, 0.2969, 3.653)
ob_cube_003.scale = (0.4773, 0.2841, 0.03849)
ob_cube_003.lineart.crease_threshold = 0.0
ob_cube_002.location = (0.6846, 0.5485, 3.954)
ob_cube_002.rotation_euler = (0.0, 0.7854, 0.0)
ob_cube_002.lineart.crease_threshold = 0.0
ob_cube_001.location = (0.4134, 0.5437, 3.328)
ob_cube_001.rotation_euler = (0.0, 1.571, 0.0)
ob_cube_001.lineart.crease_threshold = 0.0
ob_cube.location = (0.8925, 0.5437, 4.443)
ob_cube.lineart.crease_threshold = 0.0
ob_cylinder.location = (0.0, 0.0, -4.718)
ob_cylinder.scale = (1.814, 1.814, 0.2514)
ob_cylinder.lineart.crease_threshold = 0.0
ob_lamp.location = (4.076, 1.005, 5.904)
ob_lamp.rotation_euler = (0.6503, 0.05522, 1.866)
ob_lamp.lock_rotations_4d = False
ob_lamp.empty_display_type = 'ARROWS'
ob_lamp.color = (0.0, 0.0, 0.0, 0.0)
ob_lamp.lineart.crease_threshold = 0.0
ob_camera.location = (7.481, -6.508, 5.344)
ob_camera.rotation_euler = (1.109, 0.0, 0.8149)
ob_camera.lock_rotations_4d = False
ob_camera.empty_display_type = 'ARROWS'
ob_camera.color = (0.0, 0.0, 0.0, 0.0)
ob_camera.display_type = 'WIRE'
ob_camera.lineart.crease_threshold = 0.0

# ---- collection membership
col_collection_1.objects.link(ob_cube_003)
col_collection_1.objects.link(ob_cube_002)
col_collection_1.objects.link(ob_cube_001)
col_collection_1.objects.link(ob_cube)
col_collection_1.objects.link(ob_cylinder)
col_collection_1.objects.link(ob_lamp)
col_collection_1.objects.link(ob_camera)

# ---- scene / render settings (as saved in the file)
scene.camera = ob_camera
scene.frame_start = 1; scene.frame_end = 250; scene.frame_set(1)
scene.render.engine = 'BLENDER_EEVEE_NEXT'
scene.render.resolution_percentage = 50
scene.render.dither_intensity = 0.0
scene.cycles.use_denoising = False
scene.cycles.samples = 128
scene.cycles.sampling_pattern = 'TABULATED_SOBOL'
scene.cycles.use_adaptive_sampling = False
scene.cycles.use_light_tree = False
scene.cycles.blur_glossy = 0.0
scene.cycles.sample_clamp_indirect = 0.0
scene.view_settings.view_transform = 'Standard'
bpy.context.view_layer.update()
